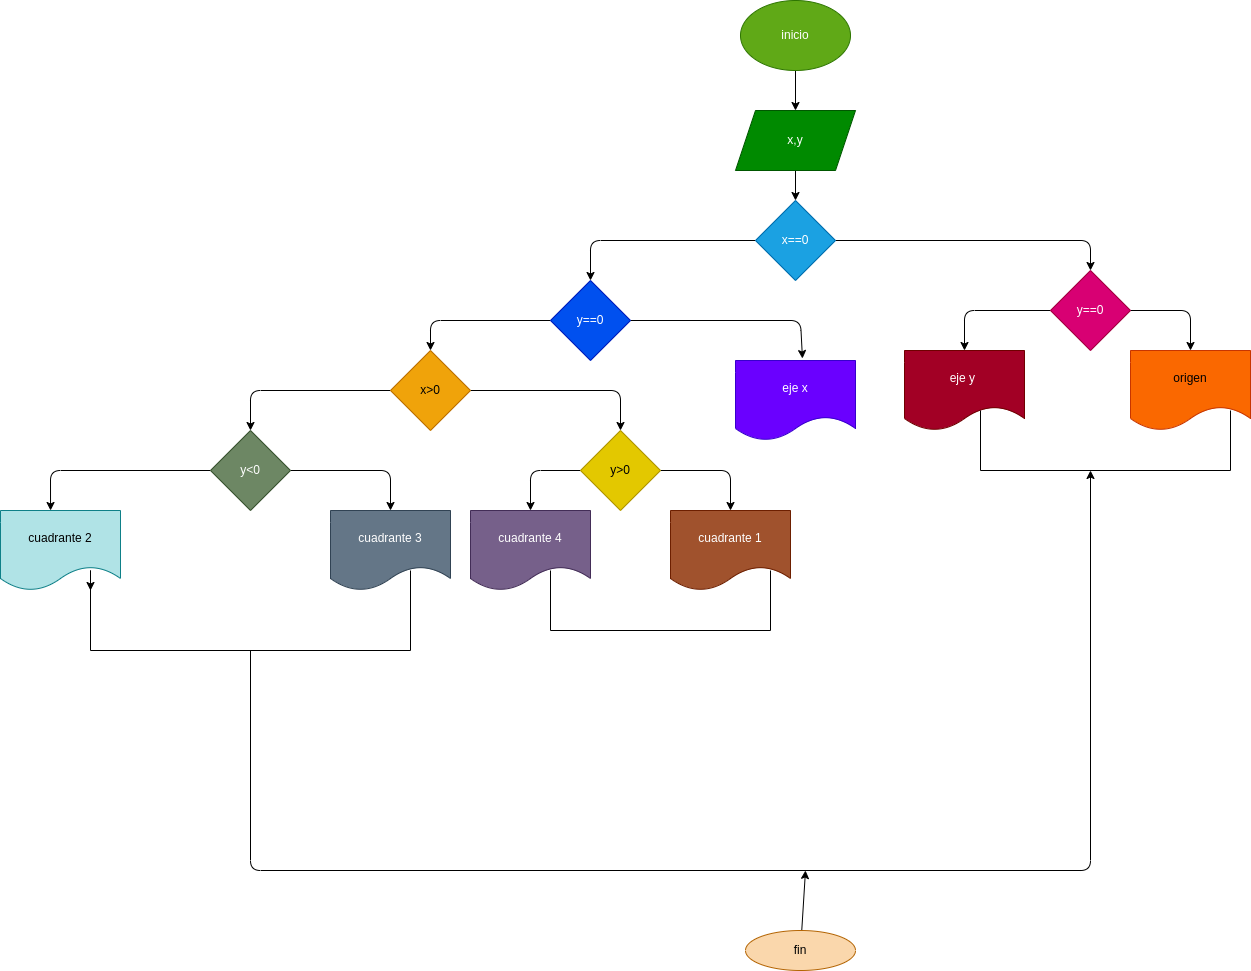

The diagram above was exported from draw.io. Its source (the exported page's mxGraphModel, read from the mxfile embedded in the PNG):
<mxGraphModel dx="1433" dy="401" grid="1" gridSize="10" guides="1" tooltips="1" connect="1" arrows="1" fold="1" page="1" pageScale="1" pageWidth="827" pageHeight="1169" math="0" shadow="0">
  <root>
    <mxCell id="0" />
    <mxCell id="1" parent="0" />
    <mxCell id="4" value="" style="edgeStyle=none;html=1;" edge="1" parent="1" source="2" target="3">
      <mxGeometry relative="1" as="geometry" />
    </mxCell>
    <mxCell id="2" value="inicio" style="ellipse;whiteSpace=wrap;html=1;fillColor=#60a917;fontColor=#ffffff;strokeColor=#2D7600;" vertex="1" parent="1">
      <mxGeometry x="250" y="10" width="110" height="70" as="geometry" />
    </mxCell>
    <mxCell id="6" value="" style="edgeStyle=none;html=1;" edge="1" parent="1" source="3" target="5">
      <mxGeometry relative="1" as="geometry" />
    </mxCell>
    <mxCell id="3" value="x,y" style="shape=parallelogram;perimeter=parallelogramPerimeter;whiteSpace=wrap;html=1;fixedSize=1;fillColor=#008a00;fontColor=#ffffff;strokeColor=#005700;" vertex="1" parent="1">
      <mxGeometry x="245" y="120" width="120" height="60" as="geometry" />
    </mxCell>
    <mxCell id="9" style="edgeStyle=none;html=1;entryX=0.5;entryY=0;entryDx=0;entryDy=0;" edge="1" parent="1" source="5" target="8">
      <mxGeometry relative="1" as="geometry">
        <Array as="points">
          <mxPoint x="600" y="250" />
        </Array>
      </mxGeometry>
    </mxCell>
    <mxCell id="10" style="edgeStyle=none;html=1;entryX=0.5;entryY=0;entryDx=0;entryDy=0;" edge="1" parent="1" source="5" target="7">
      <mxGeometry relative="1" as="geometry">
        <Array as="points">
          <mxPoint x="100" y="250" />
        </Array>
      </mxGeometry>
    </mxCell>
    <mxCell id="5" value="x==0" style="rhombus;whiteSpace=wrap;html=1;fillColor=#1ba1e2;fontColor=#ffffff;strokeColor=#006EAF;" vertex="1" parent="1">
      <mxGeometry x="265" y="210" width="80" height="80" as="geometry" />
    </mxCell>
    <mxCell id="13" style="edgeStyle=none;html=1;entryX=0.558;entryY=-0.025;entryDx=0;entryDy=0;entryPerimeter=0;" edge="1" parent="1" source="7" target="12">
      <mxGeometry relative="1" as="geometry">
        <Array as="points">
          <mxPoint x="310" y="330" />
        </Array>
      </mxGeometry>
    </mxCell>
    <mxCell id="14" style="edgeStyle=none;html=1;entryX=0.5;entryY=0;entryDx=0;entryDy=0;" edge="1" parent="1" source="7" target="11">
      <mxGeometry relative="1" as="geometry">
        <Array as="points">
          <mxPoint x="-60" y="330" />
        </Array>
      </mxGeometry>
    </mxCell>
    <mxCell id="7" value="y==0" style="rhombus;whiteSpace=wrap;html=1;fillColor=#0050ef;fontColor=#ffffff;strokeColor=#001DBC;" vertex="1" parent="1">
      <mxGeometry x="60" y="290" width="80" height="80" as="geometry" />
    </mxCell>
    <mxCell id="35" style="edgeStyle=none;html=1;entryX=0.5;entryY=0;entryDx=0;entryDy=0;" edge="1" parent="1" source="8" target="33">
      <mxGeometry relative="1" as="geometry">
        <Array as="points">
          <mxPoint x="474" y="320" />
        </Array>
      </mxGeometry>
    </mxCell>
    <mxCell id="36" style="edgeStyle=none;html=1;entryX=0.5;entryY=0;entryDx=0;entryDy=0;" edge="1" parent="1" source="8" target="34">
      <mxGeometry relative="1" as="geometry">
        <Array as="points">
          <mxPoint x="700" y="320" />
        </Array>
      </mxGeometry>
    </mxCell>
    <mxCell id="8" value="y==0" style="rhombus;whiteSpace=wrap;html=1;fillColor=#d80073;fontColor=#ffffff;strokeColor=#A50040;" vertex="1" parent="1">
      <mxGeometry x="560" y="280" width="80" height="80" as="geometry" />
    </mxCell>
    <mxCell id="17" style="edgeStyle=none;html=1;entryX=0.5;entryY=0;entryDx=0;entryDy=0;" edge="1" parent="1" source="11" target="16">
      <mxGeometry relative="1" as="geometry">
        <Array as="points">
          <mxPoint x="-240" y="400" />
        </Array>
      </mxGeometry>
    </mxCell>
    <mxCell id="18" style="edgeStyle=none;html=1;entryX=0.5;entryY=0;entryDx=0;entryDy=0;" edge="1" parent="1" source="11" target="15">
      <mxGeometry relative="1" as="geometry">
        <Array as="points">
          <mxPoint x="130" y="400" />
        </Array>
      </mxGeometry>
    </mxCell>
    <mxCell id="11" value="x&amp;gt;0" style="rhombus;whiteSpace=wrap;html=1;fillColor=#f0a30a;fontColor=#000000;strokeColor=#BD7000;" vertex="1" parent="1">
      <mxGeometry x="-100" y="360" width="80" height="80" as="geometry" />
    </mxCell>
    <mxCell id="12" value="eje x" style="shape=document;whiteSpace=wrap;html=1;boundedLbl=1;fillColor=#6a00ff;fontColor=#ffffff;strokeColor=#3700CC;" vertex="1" parent="1">
      <mxGeometry x="245" y="370" width="120" height="80" as="geometry" />
    </mxCell>
    <mxCell id="28" style="edgeStyle=none;html=1;entryX=0.5;entryY=0;entryDx=0;entryDy=0;" edge="1" parent="1" source="15" target="27">
      <mxGeometry relative="1" as="geometry">
        <Array as="points">
          <mxPoint x="240" y="480" />
        </Array>
      </mxGeometry>
    </mxCell>
    <mxCell id="29" style="edgeStyle=none;html=1;entryX=0.5;entryY=0;entryDx=0;entryDy=0;" edge="1" parent="1" source="15" target="26">
      <mxGeometry relative="1" as="geometry">
        <Array as="points">
          <mxPoint x="40" y="480" />
        </Array>
      </mxGeometry>
    </mxCell>
    <mxCell id="15" value="y&amp;gt;0" style="rhombus;whiteSpace=wrap;html=1;fillColor=#e3c800;fontColor=#000000;strokeColor=#B09500;" vertex="1" parent="1">
      <mxGeometry x="90" y="440" width="80" height="80" as="geometry" />
    </mxCell>
    <mxCell id="21" style="edgeStyle=none;html=1;entryX=0.5;entryY=0;entryDx=0;entryDy=0;" edge="1" parent="1" source="16" target="19">
      <mxGeometry relative="1" as="geometry">
        <Array as="points">
          <mxPoint x="-100" y="480" />
        </Array>
      </mxGeometry>
    </mxCell>
    <mxCell id="22" style="edgeStyle=none;html=1;entryX=0.417;entryY=0;entryDx=0;entryDy=0;entryPerimeter=0;" edge="1" parent="1" source="16" target="20">
      <mxGeometry relative="1" as="geometry">
        <Array as="points">
          <mxPoint x="-440" y="480" />
        </Array>
      </mxGeometry>
    </mxCell>
    <mxCell id="16" value="y&amp;lt;0" style="rhombus;whiteSpace=wrap;html=1;fillColor=#6d8764;fontColor=#ffffff;strokeColor=#3A5431;" vertex="1" parent="1">
      <mxGeometry x="-280" y="440" width="80" height="80" as="geometry" />
    </mxCell>
    <mxCell id="19" value="cuadrante 3" style="shape=document;whiteSpace=wrap;html=1;boundedLbl=1;fillColor=#647687;fontColor=#ffffff;strokeColor=#314354;" vertex="1" parent="1">
      <mxGeometry x="-160" y="520" width="120" height="80" as="geometry" />
    </mxCell>
    <mxCell id="20" value="cuadrante 2" style="shape=document;whiteSpace=wrap;html=1;boundedLbl=1;fillColor=#b0e3e6;strokeColor=#0e8088;" vertex="1" parent="1">
      <mxGeometry x="-490" y="520" width="120" height="80" as="geometry" />
    </mxCell>
    <mxCell id="38" style="edgeStyle=none;html=1;exitX=0.5;exitY=1;exitDx=0;exitDy=0;entryX=0.44;entryY=1;entryDx=0;entryDy=0;entryPerimeter=0;" edge="1" parent="1" source="24" target="37">
      <mxGeometry relative="1" as="geometry">
        <mxPoint x="600" y="490" as="targetPoint" />
        <Array as="points">
          <mxPoint x="-240" y="880" />
          <mxPoint x="600" y="880" />
        </Array>
      </mxGeometry>
    </mxCell>
    <mxCell id="24" value="" style="shape=partialRectangle;whiteSpace=wrap;html=1;bottom=1;right=1;left=1;top=0;fillColor=none;routingCenterX=-0.5;" vertex="1" parent="1">
      <mxGeometry x="-400" y="580" width="320" height="80" as="geometry" />
    </mxCell>
    <mxCell id="25" style="edgeStyle=none;html=1;exitX=0;exitY=0;exitDx=0;exitDy=0;entryX=0;entryY=0.25;entryDx=0;entryDy=0;" edge="1" parent="1" source="24" target="24">
      <mxGeometry relative="1" as="geometry" />
    </mxCell>
    <mxCell id="26" value="cuadrante 4" style="shape=document;whiteSpace=wrap;html=1;boundedLbl=1;fillColor=#76608a;fontColor=#ffffff;strokeColor=#432D57;" vertex="1" parent="1">
      <mxGeometry x="-20" y="520" width="120" height="80" as="geometry" />
    </mxCell>
    <mxCell id="27" value="cuadrante 1" style="shape=document;whiteSpace=wrap;html=1;boundedLbl=1;fillColor=#a0522d;fontColor=#ffffff;strokeColor=#6D1F00;" vertex="1" parent="1">
      <mxGeometry x="180" y="520" width="120" height="80" as="geometry" />
    </mxCell>
    <mxCell id="30" value="" style="shape=partialRectangle;whiteSpace=wrap;html=1;bottom=1;right=1;left=1;top=0;fillColor=none;routingCenterX=-0.5;" vertex="1" parent="1">
      <mxGeometry x="60" y="580" width="220" height="60" as="geometry" />
    </mxCell>
    <mxCell id="33" value="eje y&amp;nbsp;" style="shape=document;whiteSpace=wrap;html=1;boundedLbl=1;fillColor=#a20025;fontColor=#ffffff;strokeColor=#6F0000;" vertex="1" parent="1">
      <mxGeometry x="414" y="360" width="120" height="80" as="geometry" />
    </mxCell>
    <mxCell id="34" value="origen" style="shape=document;whiteSpace=wrap;html=1;boundedLbl=1;fillColor=#fa6800;fontColor=#000000;strokeColor=#C73500;" vertex="1" parent="1">
      <mxGeometry x="640" y="360" width="120" height="80" as="geometry" />
    </mxCell>
    <mxCell id="37" value="" style="shape=partialRectangle;whiteSpace=wrap;html=1;bottom=1;right=1;left=1;top=0;fillColor=none;routingCenterX=-0.5;" vertex="1" parent="1">
      <mxGeometry x="490" y="420" width="250" height="60" as="geometry" />
    </mxCell>
    <mxCell id="41" style="edgeStyle=none;html=1;" edge="1" parent="1" source="39">
      <mxGeometry relative="1" as="geometry">
        <mxPoint x="315" y="880" as="targetPoint" />
      </mxGeometry>
    </mxCell>
    <mxCell id="39" value="fin" style="ellipse;whiteSpace=wrap;html=1;fillColor=#fad7ac;strokeColor=#b46504;" vertex="1" parent="1">
      <mxGeometry x="255" y="940" width="110" height="40" as="geometry" />
    </mxCell>
  </root>
</mxGraphModel>